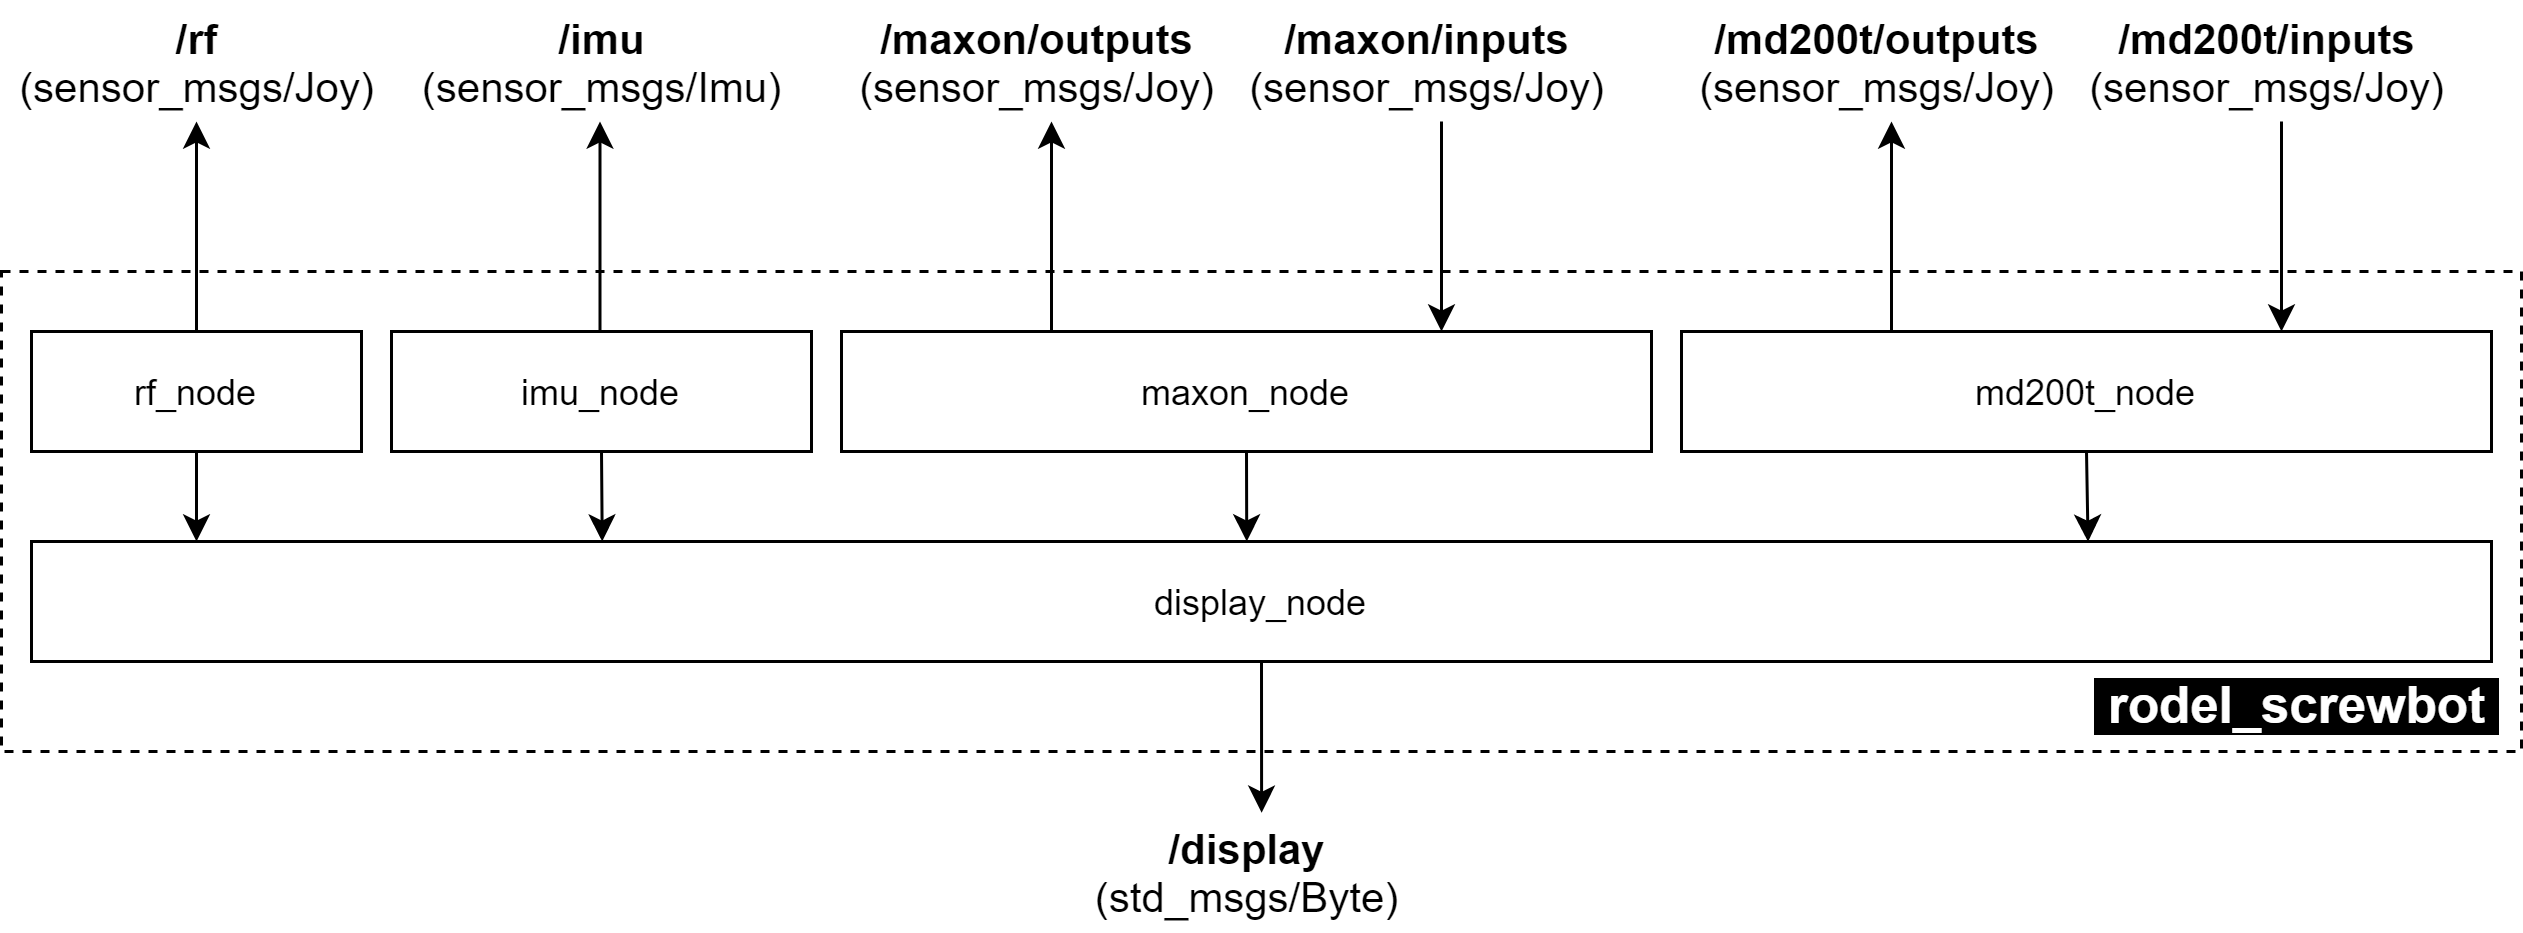

The diagram above was exported from draw.io. Its source (the exported page's mxGraphModel, read from the mxfile embedded in the PNG):
<mxGraphModel dx="1038" dy="607" grid="1" gridSize="10" guides="1" tooltips="1" connect="1" arrows="1" fold="1" page="1" pageScale="1" pageWidth="827" pageHeight="1169" math="0" shadow="0">
  <root>
    <mxCell id="0" />
    <mxCell id="1" parent="0" />
    <mxCell id="2" value="maxon_node" style="rounded=0;whiteSpace=wrap;html=1;" vertex="1" parent="1">
      <mxGeometry x="290" y="170" width="270" height="40" as="geometry" />
    </mxCell>
    <mxCell id="3" value="rf_node" style="rounded=0;whiteSpace=wrap;html=1;" vertex="1" parent="1">
      <mxGeometry x="20" y="170" width="110" height="40" as="geometry" />
    </mxCell>
    <mxCell id="4" value="imu_node" style="rounded=0;whiteSpace=wrap;html=1;" vertex="1" parent="1">
      <mxGeometry x="140" y="170" width="140" height="40" as="geometry" />
    </mxCell>
    <mxCell id="5" value="display_node" style="rounded=0;whiteSpace=wrap;html=1;" vertex="1" parent="1">
      <mxGeometry x="20" y="240" width="820" height="40" as="geometry" />
    </mxCell>
    <mxCell id="6" value="" style="endArrow=classic;html=1;exitX=0.5;exitY=0;exitDx=0;exitDy=0;" edge="1" source="3" parent="1">
      <mxGeometry width="50" height="50" relative="1" as="geometry">
        <mxPoint x="150" y="190" as="sourcePoint" />
        <mxPoint x="75" y="100" as="targetPoint" />
      </mxGeometry>
    </mxCell>
    <mxCell id="7" value="/rf&lt;br style=&quot;font-size: 14px;&quot;&gt;&lt;span style=&quot;font-weight: normal; font-size: 14px;&quot;&gt;(sensor_msgs/Joy)&lt;/span&gt;" style="text;html=1;align=center;verticalAlign=middle;resizable=0;points=[];autosize=1;fontStyle=1;fontSize=14;" vertex="1" parent="1">
      <mxGeometry x="10" y="60" width="130" height="40" as="geometry" />
    </mxCell>
    <mxCell id="8" value="" style="endArrow=classic;html=1;exitX=0.5;exitY=0;exitDx=0;exitDy=0;" edge="1" parent="1">
      <mxGeometry width="50" height="50" relative="1" as="geometry">
        <mxPoint x="209.5" y="170" as="sourcePoint" />
        <mxPoint x="209.5" y="100" as="targetPoint" />
      </mxGeometry>
    </mxCell>
    <mxCell id="9" value="/imu&lt;br style=&quot;font-size: 14px&quot;&gt;&lt;span style=&quot;font-weight: normal ; font-size: 14px&quot;&gt;(sensor_msgs/Imu)&lt;/span&gt;" style="text;html=1;align=center;verticalAlign=middle;resizable=0;points=[];autosize=1;fontStyle=1;fontSize=14;" vertex="1" parent="1">
      <mxGeometry x="140" y="60" width="140" height="40" as="geometry" />
    </mxCell>
    <mxCell id="10" value="" style="endArrow=classic;html=1;exitX=0.5;exitY=0;exitDx=0;exitDy=0;" edge="1" parent="1">
      <mxGeometry width="50" height="50" relative="1" as="geometry">
        <mxPoint x="360" y="170" as="sourcePoint" />
        <mxPoint x="360" y="100" as="targetPoint" />
      </mxGeometry>
    </mxCell>
    <mxCell id="11" value="/maxon/outputs&lt;br style=&quot;font-size: 14px&quot;&gt;&lt;span style=&quot;font-weight: normal ; font-size: 14px&quot;&gt;(sensor_msgs/Joy)&lt;/span&gt;" style="text;html=1;align=center;verticalAlign=middle;resizable=0;points=[];autosize=1;fontStyle=1;fontSize=14;" vertex="1" parent="1">
      <mxGeometry x="290" y="60" width="130" height="40" as="geometry" />
    </mxCell>
    <mxCell id="12" value="" style="endArrow=none;html=1;exitX=0.5;exitY=0;exitDx=0;exitDy=0;startArrow=classic;startFill=1;endFill=0;" edge="1" parent="1">
      <mxGeometry width="50" height="50" relative="1" as="geometry">
        <mxPoint x="490" y="170" as="sourcePoint" />
        <mxPoint x="490" y="100" as="targetPoint" />
      </mxGeometry>
    </mxCell>
    <mxCell id="13" value="/maxon/inputs&lt;br style=&quot;font-size: 14px&quot;&gt;&lt;span style=&quot;font-weight: normal ; font-size: 14px&quot;&gt;(sensor_msgs/Joy)&lt;/span&gt;" style="text;html=1;align=center;verticalAlign=middle;resizable=0;points=[];autosize=1;fontStyle=1;fontSize=14;" vertex="1" parent="1">
      <mxGeometry x="420" y="60" width="130" height="40" as="geometry" />
    </mxCell>
    <mxCell id="14" value="md200t_node" style="rounded=0;whiteSpace=wrap;html=1;" vertex="1" parent="1">
      <mxGeometry x="570" y="170" width="270" height="40" as="geometry" />
    </mxCell>
    <mxCell id="15" value="" style="endArrow=classic;html=1;exitX=0.5;exitY=0;exitDx=0;exitDy=0;" edge="1" parent="1">
      <mxGeometry width="50" height="50" relative="1" as="geometry">
        <mxPoint x="640" y="170" as="sourcePoint" />
        <mxPoint x="640" y="100" as="targetPoint" />
      </mxGeometry>
    </mxCell>
    <mxCell id="16" value="/md200t/outputs&lt;br style=&quot;font-size: 14px&quot;&gt;&lt;span style=&quot;font-weight: normal ; font-size: 14px&quot;&gt;(sensor_msgs/Joy)&lt;/span&gt;" style="text;html=1;align=center;verticalAlign=middle;resizable=0;points=[];autosize=1;fontStyle=1;fontSize=14;" vertex="1" parent="1">
      <mxGeometry x="570" y="60" width="130" height="40" as="geometry" />
    </mxCell>
    <mxCell id="17" value="" style="endArrow=none;html=1;exitX=0.5;exitY=0;exitDx=0;exitDy=0;startArrow=classic;startFill=1;endFill=0;" edge="1" parent="1">
      <mxGeometry width="50" height="50" relative="1" as="geometry">
        <mxPoint x="770" y="170" as="sourcePoint" />
        <mxPoint x="770" y="100" as="targetPoint" />
      </mxGeometry>
    </mxCell>
    <mxCell id="18" value="/md200t/inputs&lt;br style=&quot;font-size: 14px&quot;&gt;&lt;span style=&quot;font-weight: normal ; font-size: 14px&quot;&gt;(sensor_msgs/Joy)&lt;/span&gt;" style="text;html=1;align=center;verticalAlign=middle;resizable=0;points=[];autosize=1;fontStyle=1;fontSize=14;" vertex="1" parent="1">
      <mxGeometry x="700" y="60" width="130" height="40" as="geometry" />
    </mxCell>
    <mxCell id="19" value="" style="endArrow=classic;html=1;fontSize=14;exitX=0.5;exitY=1;exitDx=0;exitDy=0;" edge="1" source="3" parent="1">
      <mxGeometry width="50" height="50" relative="1" as="geometry">
        <mxPoint x="350" y="190" as="sourcePoint" />
        <mxPoint x="75" y="240" as="targetPoint" />
      </mxGeometry>
    </mxCell>
    <mxCell id="20" value="" style="endArrow=classic;html=1;fontSize=14;exitX=0.5;exitY=1;exitDx=0;exitDy=0;entryX=0.232;entryY=0;entryDx=0;entryDy=0;entryPerimeter=0;" edge="1" source="4" target="5" parent="1">
      <mxGeometry width="50" height="50" relative="1" as="geometry">
        <mxPoint x="450" y="170" as="sourcePoint" />
        <mxPoint x="500" y="120" as="targetPoint" />
      </mxGeometry>
    </mxCell>
    <mxCell id="21" value="" style="endArrow=classic;html=1;fontSize=14;entryX=0.494;entryY=0;entryDx=0;entryDy=0;exitX=0.5;exitY=1;exitDx=0;exitDy=0;entryPerimeter=0;" edge="1" source="2" target="5" parent="1">
      <mxGeometry width="50" height="50" relative="1" as="geometry">
        <mxPoint x="450" y="170" as="sourcePoint" />
        <mxPoint x="500" y="120" as="targetPoint" />
      </mxGeometry>
    </mxCell>
    <mxCell id="22" value="" style="endArrow=classic;html=1;fontSize=14;exitX=0.5;exitY=1;exitDx=0;exitDy=0;entryX=0.836;entryY=0.002;entryDx=0;entryDy=0;entryPerimeter=0;" edge="1" source="14" target="5" parent="1">
      <mxGeometry width="50" height="50" relative="1" as="geometry">
        <mxPoint x="420" y="250" as="sourcePoint" />
        <mxPoint x="470" y="200" as="targetPoint" />
      </mxGeometry>
    </mxCell>
    <mxCell id="23" value="/display&lt;br style=&quot;font-size: 14px&quot;&gt;&lt;span style=&quot;font-weight: normal ; font-size: 14px&quot;&gt;(std_msgs/Byte)&lt;/span&gt;" style="text;html=1;align=center;verticalAlign=middle;resizable=0;points=[];autosize=1;fontStyle=1;fontSize=14;" vertex="1" parent="1">
      <mxGeometry x="365" y="330" width="120" height="40" as="geometry" />
    </mxCell>
    <mxCell id="24" value="" style="endArrow=classic;html=1;fontSize=14;exitX=0.5;exitY=1;exitDx=0;exitDy=0;entryX=0.542;entryY=0.01;entryDx=0;entryDy=0;entryPerimeter=0;" edge="1" source="5" target="23" parent="1">
      <mxGeometry width="50" height="50" relative="1" as="geometry">
        <mxPoint x="460" y="290" as="sourcePoint" />
        <mxPoint x="510" y="240" as="targetPoint" />
      </mxGeometry>
    </mxCell>
    <mxCell id="25" value="" style="rounded=0;whiteSpace=wrap;html=1;fontSize=14;fillColor=none;dashed=1;" vertex="1" parent="1">
      <mxGeometry x="10" y="150" width="840" height="160" as="geometry" />
    </mxCell>
    <mxCell id="26" value="&lt;b style=&quot;background-color: rgb(0 , 0 , 0) ; font-size: 17px&quot;&gt;&lt;font color=&quot;#ffffff&quot; style=&quot;font-size: 17px&quot;&gt;&amp;nbsp;rodel_screwbot&amp;nbsp;&lt;/font&gt;&lt;/b&gt;" style="text;html=1;align=center;verticalAlign=middle;resizable=0;points=[];autosize=1;fontSize=17;" vertex="1" parent="1">
      <mxGeometry x="700" y="280" width="150" height="30" as="geometry" />
    </mxCell>
  </root>
</mxGraphModel>